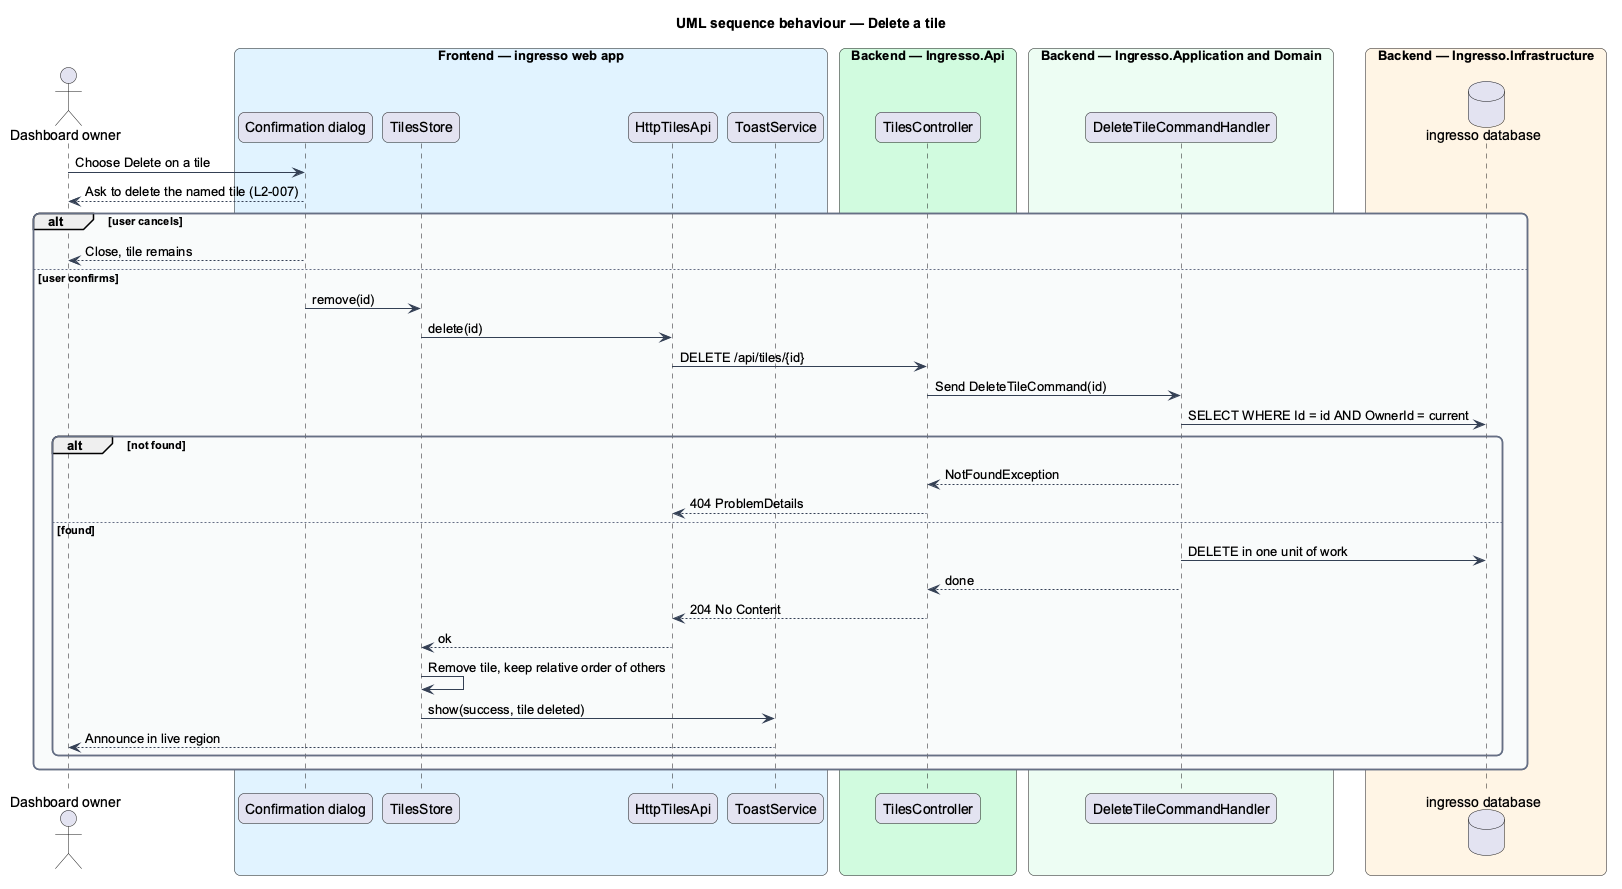

The diagram above was rendered by PlantUML. Its source (embedded in the PNG):
@startuml
title UML sequence behaviour — Delete a tile
skinparam backgroundColor #FFFFFF
skinparam shadowing false
skinparam roundcorner 12
skinparam defaultFontName Arial
skinparam ArrowColor #344054
skinparam rectangle {
  BorderColor #344054
  FontColor #101828
}
skinparam package {
  BorderColor #667085
  FontColor #101828
  BackgroundColor #F9FAFB
}
actor "Dashboard owner" as actor
box "Frontend — ingresso web app" #E0F2FE
  participant "Confirmation dialog" as confirm
  participant "TilesStore" as store
  participant "HttpTilesApi" as client
  participant "ToastService" as toasts
end box
box "Backend — Ingresso.Api" #D1FADF
  participant "TilesController" as controller
end box
box "Backend — Ingresso.Application and Domain" #ECFDF3
  participant "DeleteTileCommandHandler" as handler
end box
box "Backend — Ingresso.Infrastructure" #FFF4E5
  database "ingresso database" as db
end box
actor -> confirm : Choose Delete on a tile
confirm --> actor : Ask to delete the named tile (L2-007)
alt user cancels
  confirm --> actor : Close, tile remains
else user confirms
  confirm -> store : remove(id)
  store -> client : delete(id)
  client -> controller : DELETE /api/tiles/{id}
  controller -> handler : Send DeleteTileCommand(id)
  handler -> db : SELECT WHERE Id = id AND OwnerId = current
  alt not found
    handler --> controller : NotFoundException
    controller --> client : 404 ProblemDetails
  else found
    handler -> db : DELETE in one unit of work
    handler --> controller : done
    controller --> client : 204 No Content
    client --> store : ok
    store -> store : Remove tile, keep relative order of others
    store -> toasts : show(success, tile deleted)
    toasts --> actor : Announce in live region
  end
end
@enduml